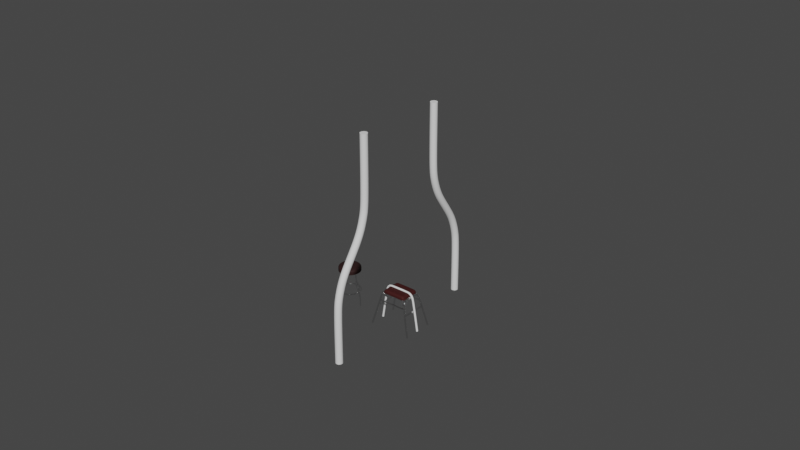 # Source: chair.blend  (saved by Blender 3.3.6; exported with 4.5.12 LTS)
import bpy
from mathutils import Matrix  # noqa: F401  (used for matrix-valued properties, if any)

bpy.ops.wm.read_factory_settings(use_empty=True)
scene = bpy.context.scene
scene.name = 'Scene'

# ---- collections
col_collection = bpy.data.collections.new('Collection'); scene.collection.children.link(col_collection)

# ---- materials (node trees are filled in below, after node groups)
mat_metal = bpy.data.materials.new('Metal')
mat_metal.use_transparent_shadow = False
mat_sit_001 = bpy.data.materials.new('Sit.001')
mat_sit_001.use_transparent_shadow = False
mat_sit = bpy.data.materials.new('Sit')
mat_sit.use_transparent_shadow = False

# ---- material node trees
mat_metal.use_nodes = True; mat_metal.node_tree.nodes.clear()
_N = mat_metal.node_tree.nodes; _L = mat_metal.node_tree.links
n0 = _N.new('ShaderNodeBsdfPrincipled'); n0.name = 'Principled BSDF'; n0.location = (16, 428)
n0.distribution = 'GGX'
n0.subsurface_method = 'RANDOM_WALK_SKIN'
n0.inputs[1].default_value = 1.0
n0.inputs[2].default_value = 0.1
n0.inputs[3].default_value = 1.45
n0.inputs[27].default_value = (0.0, 0.0, 0.0, 1.0)
n0.inputs[28].default_value = 1.0
n1 = _N.new('ShaderNodeOutputMaterial'); n1.name = 'Material Output'; n1.location = (306, 428)
_L.new(n0.outputs[0], n1.inputs[0])
n1.is_active_output = True
mat_sit_001.use_nodes = True; mat_sit_001.node_tree.nodes.clear()
_N = mat_sit_001.node_tree.nodes; _L = mat_sit_001.node_tree.links
n0 = _N.new('ShaderNodeBsdfPrincipled'); n0.name = 'Principled BSDF'; n0.location = (10, 300)
n0.distribution = 'GGX'
n0.subsurface_method = 'RANDOM_WALK_SKIN'
n0.inputs[0].default_value = (0.01876, 0.002384, 0.001952, 1.0)
n0.inputs[2].default_value = 0.8
n0.inputs[3].default_value = 1.45
n0.inputs[27].default_value = (0.0, 0.0, 0.0, 1.0)
n0.inputs[28].default_value = 1.0
n1 = _N.new('ShaderNodeOutputMaterial'); n1.name = 'Material Output'; n1.location = (300, 300)
_L.new(n0.outputs[0], n1.inputs[0])
n1.is_active_output = True
mat_sit.use_nodes = True; mat_sit.node_tree.nodes.clear()
_N = mat_sit.node_tree.nodes; _L = mat_sit.node_tree.links
n0 = _N.new('ShaderNodeBsdfPrincipled'); n0.name = 'Principled BSDF'; n0.location = (10, 300)
n0.distribution = 'GGX'
n0.subsurface_method = 'RANDOM_WALK_SKIN'
n0.inputs[0].default_value = (0.03968, 0.0006897, 0.0, 1.0)
n0.inputs[2].default_value = 0.8
n0.inputs[3].default_value = 1.45
n0.inputs[27].default_value = (0.0, 0.0, 0.0, 1.0)
n0.inputs[28].default_value = 1.0
n1 = _N.new('ShaderNodeOutputMaterial'); n1.name = 'Material Output'; n1.location = (300, 300)
_L.new(n0.outputs[0], n1.inputs[0])
n1.is_active_output = True

# ---- world
world_world = bpy.data.worlds.new('World'); scene.world = world_world
world_world.use_nodes = True; world_world.node_tree.nodes.clear()
_N = world_world.node_tree.nodes; _L = world_world.node_tree.links
n0 = _N.new('ShaderNodeOutputWorld'); n0.name = 'World Output'; n0.location = (300, 300)
n1 = _N.new('ShaderNodeBackground'); n1.name = 'Background'; n1.location = (10, 300)
n1.inputs[0].default_value = (0.05088, 0.05088, 0.05088, 1.0)
_L.new(n1.outputs[0], n0.inputs[0])
n0.is_active_output = True
world_world.color = (0.05088, 0.05088, 0.05088)
world_world.use_sun_shadow = False
world_world.sun_shadow_jitter_overblur = 0.0

# ---- meshes
me_circle_001 = bpy.data.meshes.new('Circle.001')
me_circle_001.from_pydata([(0.0, 0.1138, 0.0), (-0.06688, 0.09206, 0.0), (-0.1082, 0.03516, 0.0), (-0.1082, -0.03516, 0.0), (-0.06688, -0.09206, 0.0), (0.0, -0.1138, 0.0), (0.06688, -0.09206, 0.0), (0.1082, -0.03516, 0.0), (0.1082, 0.03516, 0.0), (0.06688, 0.09206, 0.0), (-0.04711, 0.06484, 0.05703), (0.0, 0.08014, 0.05703), (-0.07622, 0.02477, 0.05703), (-0.07622, -0.02477, 0.05703), (-0.04711, -0.06484, 0.05703), (0.0, -0.08014, 0.05703), (0.04711, -0.06484, 0.05703), (0.07622, -0.02477, 0.05703), (0.07622, 0.02477, 0.05703), (0.04711, 0.06484, 0.05703), (-0.06688, 0.09206, 0.04303), (0.0, 0.1138, 0.04303), (-0.1082, 0.03516, 0.04303), (-0.1082, -0.03516, 0.04303), (-0.06688, -0.09206, 0.04303), (0.0, -0.1138, 0.04303), (0.06688, -0.09206, 0.04303), (0.1082, -0.03516, 0.04303), (0.1082, 0.03516, 0.04303), (0.06688, 0.09206, 0.04303), (0.06688, -0.09206, 0.0004817), (0.0, -0.1138, 0.0004817), (-0.1082, -0.03516, 0.0004817), (-0.1082, 0.03516, 0.0004817), (0.0, 0.1138, 0.0004817), (0.06688, 0.09206, 0.0004817), (0.1082, -0.03516, 0.0004817), (-0.06688, -0.09206, 0.0004817), (-0.06688, 0.09206, 0.0004817), (0.1082, 0.03516, 0.0004817), (0.06688, -0.09206, 0.02445), (-0.1082, -0.03516, 0.02445), (0.0, 0.1138, 0.02445), (0.1082, -0.03516, 0.02445), (-0.06688, -0.09206, 0.02445), (-0.06688, 0.09206, 0.02445), (0.1082, 0.03516, 0.02445), (0.0, -0.1138, 0.02445), (-0.1082, 0.03516, 0.02445), (0.06688, 0.09206, 0.02445)], [], [(1, 0, 9, 8, 7, 6, 5, 4, 3, 2), (10, 12, 13, 14, 15, 16, 17, 18, 19, 11), (47, 40, 26, 25), (48, 41, 23, 22), (49, 42, 21, 29), (40, 43, 27, 26), (41, 44, 24, 23), (42, 45, 20, 21), (43, 46, 28, 27), (44, 47, 25, 24), (45, 48, 22, 20), (46, 49, 29, 28), (10, 11, 21, 20), (12, 10, 20, 22), (13, 12, 22, 23), (14, 13, 23, 24), (15, 14, 24, 25), (16, 15, 25, 26), (17, 16, 26, 27), (18, 17, 27, 28), (19, 18, 28, 29), (11, 19, 29, 21), (8, 9, 35, 39), (1, 2, 33, 38), (4, 5, 31, 37), (7, 8, 39, 36), (0, 1, 38, 34), (3, 4, 37, 32), (6, 7, 36, 30), (9, 0, 34, 35), (2, 3, 32, 33), (5, 6, 30, 31), (39, 35, 49, 46), (38, 33, 48, 45), (37, 31, 47, 44), (36, 39, 46, 43), (34, 38, 45, 42), (32, 37, 44, 41), (30, 36, 43, 40), (35, 34, 42, 49), (33, 32, 41, 48), (31, 30, 40, 47)])
me_circle_001.polygons.foreach_set('use_smooth', [True] * 42)
_uv = me_circle_001.uv_layers.new(name='UVMap')
_uv.uv.foreach_set('vector', [0.0, 0.0, 0.0, 0.0, 0.0, 0.0, 0.0, 0.0, 0.0, 0.0, 0.0, 0.0, 0.0, 0.0, 0.0, 0.0, 0.0, 0.0, 0.0, 0.0, 0.0, 0.0, 0.0, 0.0, 0.0, 0.0, 0.0, 0.0, 0.0, 0.0, 0.0, 0.0, 0.0, 0.0, 0.0, 0.0, 0.0, 0.0, 0.0, 0.0, 0.0, 0.0, 0.0, 0.0, 0.0, 0.0, 0.0, 0.0, 0.0, 0.0, 0.0, 0.0, 0.0, 0.0, 0.0, 0.0, 0.0, 0.0, 0.0, 0.0, 0.0, 0.0, 0.0, 0.0, 0.0, 0.0, 0.0, 0.0, 0.0, 0.0, 0.0, 0.0, 0.0, 0.0, 0.0, 0.0, 0.0, 0.0, 0.0, 0.0, 0.0, 0.0, 0.0, 0.0, 0.0, 0.0, 0.0, 0.0, 0.0, 0.0, 0.0, 0.0, 0.0, 0.0, 0.0, 0.0, 0.0, 0.0, 0.0, 0.0, 0.0, 0.0, 0.0, 0.0, 0.0, 0.0, 0.0, 0.0, 0.0, 0.0, 0.0, 0.0, 0.0, 0.0, 0.0, 0.0, 0.0, 0.0, 0.0, 0.0, 0.0, 0.0, 0.0, 0.0, 0.0, 0.0, 0.0, 0.0, 0.0, 0.0, 0.0, 0.0, 0.0, 0.0, 0.0, 0.0, 0.0, 0.0, 0.0, 0.0, 0.0, 0.0, 0.0, 0.0, 0.0, 0.0, 0.0, 0.0, 0.0, 0.0, 0.0, 0.0, 0.0, 0.0, 0.0, 0.0, 0.0, 0.0, 0.0, 0.0, 0.0, 0.0, 0.0, 0.0, 0.0, 0.0, 0.0, 0.0, 0.0, 0.0, 0.0, 0.0, 0.0, 0.0, 0.0, 0.0, 0.0, 0.0, 0.0, 0.0, 0.0, 0.0, 0.0, 0.0, 0.0, 0.0, 0.0, 0.0, 0.0, 0.0, 0.0, 0.0, 0.0, 0.0, 0.0, 0.0, 0.0, 0.0, 0.0, 0.0, 0.0, 0.0, 0.0, 0.0, 0.0, 0.0, 0.0, 0.0, 0.0, 0.0, 0.0, 0.0, 0.0, 0.0, 0.0, 0.0, 0.0, 0.0, 0.0, 0.0, 0.0, 0.0, 0.0, 0.0, 0.0, 0.0, 0.0, 0.0, 0.0, 0.0, 0.0, 0.0, 0.0, 0.0, 0.0, 0.0, 0.0, 0.0, 0.0, 0.0, 0.0, 0.0, 0.0, 0.0, 0.0, 0.0, 0.0, 0.0, 0.0, 0.0, 0.0, 0.0, 0.0, 0.0, 0.0, 0.0, 0.0, 0.0, 0.0, 0.0, 0.0, 0.0, 0.0, 0.0, 0.0, 0.0, 0.0, 0.0, 0.0, 0.0, 0.0, 0.0, 0.0, 0.0, 0.0, 0.0, 0.0, 0.0, 0.0, 0.0, 0.0, 0.0, 0.0, 0.0, 0.0, 0.0, 0.0, 0.0, 0.0, 0.0, 0.0, 0.0, 0.0, 0.0, 0.0, 0.0, 0.0, 0.0, 0.0, 0.0, 0.0, 0.0, 0.0, 0.0, 0.0, 0.0, 0.0, 0.0, 0.0, 0.0, 0.0, 0.0, 0.0, 0.0, 0.0, 0.0, 0.0, 0.0, 0.0, 0.0, 0.0, 0.0, 0.0, 0.0, 0.0, 0.0, 0.0, 0.0, 0.0, 0.0, 0.0, 0.0, 0.0, 0.0, 0.0, 0.0, 0.0, 0.0, 0.0, 0.0, 0.0, 0.0, 0.0, 0.0, 0.0, 0.0, 0.0, 0.0, 0.0, 0.0, 0.0, 0.0, 0.0, 0.0, 0.0, 0.0, 0.0, 0.0, 0.0, 0.0])
me_circle_001.materials.append(mat_sit_001)
me_circle_001.update()
me_vert_005 = bpy.data.meshes.new('Vert.005')
me_vert_005.from_pydata([(-0.1483, 0.1937, 6.869e-05), (-0.151, 0.1974, 0.000119), (-0.1519, 0.2024, 0.0001374), (-0.151, 0.2074, 0.000119), (-0.1483, 0.2111, 6.871e-05), (-0.1448, 0.2124, 0.0), (-0.1412, 0.2111, -6.869e-05), (-0.1385, 0.2074, -0.000119), (-0.1376, 0.2024, -0.0001374), (-0.1385, 0.1974, -0.000119), (-0.1412, 0.1938, -6.869e-05), (-0.1448, 0.1924, 0.0), (0.1483, 0.1938, -7.54e-06), (0.151, 0.1974, -1.307e-05), (0.1519, 0.2024, -1.509e-05), (0.151, 0.2074, -1.307e-05), (0.1483, 0.2111, -7.555e-06), (0.1448, 0.2124, 0.0), (0.1412, 0.2111, 7.54e-06), (0.1385, 0.2074, 1.307e-05), (0.1376, 0.2024, 1.509e-05), (0.1385, 0.1974, 1.307e-05), (0.1412, 0.1938, 7.555e-06), (0.1448, 0.1924, 0.0), (0.1483, 0.1938, -7.54e-06), (0.151, 0.1974, -1.307e-05), (0.1519, 0.2024, -1.509e-05), (0.151, 0.2074, -1.307e-05), (0.1483, 0.2111, -7.555e-06), (0.1448, 0.2124, 0.0), (0.1412, 0.2111, 7.54e-06), (0.1385, 0.2074, 1.307e-05), (0.1376, 0.2024, 1.509e-05), (0.1385, 0.1974, 1.307e-05), (0.1412, 0.1938, 7.555e-06), (0.1448, 0.1924, 0.0), (0.1122, 0.1259, 0.264), (0.1148, 0.1294, 0.265), (0.1157, 0.1343, 0.2653), (0.1148, 0.1394, 0.265), (0.1122, 0.1432, 0.264), (0.1087, 0.1448, 0.2628), (0.1052, 0.1438, 0.2615), (0.1026, 0.1403, 0.2606), (0.1017, 0.1354, 0.2602), (0.1026, 0.1303, 0.2606), (0.1052, 0.1265, 0.2615), (0.1087, 0.1248, 0.2628), (0.1042, 0.1192, 0.294), (0.1064, 0.1224, 0.2959), (0.1073, 0.1273, 0.2966), (0.1064, 0.1324, 0.2959), (0.1042, 0.1365, 0.294), (0.1011, 0.1385, 0.2914), (0.09796, 0.1377, 0.2888), (0.09569, 0.1345, 0.2869), (0.09486, 0.1296, 0.2862), (0.09569, 0.1245, 0.2869), (0.09796, 0.1204, 0.2888), (0.1011, 0.1185, 0.2914), (0.08903, 0.1142, 0.3165), (0.09048, 0.1172, 0.3196), (0.09101, 0.1219, 0.3207), (0.09048, 0.1272, 0.3196), (0.08903, 0.1315, 0.3165), (0.08706, 0.1338, 0.3123), (0.08508, 0.1334, 0.3081), (0.08364, 0.1304, 0.3051), (0.08311, 0.1256, 0.3039), (0.08364, 0.1204, 0.3051), (0.08508, 0.1161, 0.3081), (0.08706, 0.1138, 0.3123), (0.07101, 0.1123, 0.3249), (0.07144, 0.1152, 0.3285), (0.07159, 0.1199, 0.3299), (0.07144, 0.1252, 0.3285), (0.07101, 0.1296, 0.3249), (0.07042, 0.1321, 0.32), (0.06984, 0.1318, 0.3151), (0.06941, 0.129, 0.3115), (0.06926, 0.1243, 0.3101), (0.06941, 0.119, 0.3115), (0.06984, 0.1145, 0.3151), (0.07042, 0.1121, 0.32), (7.166e-09, 0.1123, 0.325), (8.515e-09, 0.1151, 0.3287), (8.884e-09, 0.1198, 0.33), (9.364e-09, 0.1251, 0.3287), (9.685e-09, 0.1296, 0.325), (9.069e-09, 0.1321, 0.32), (8.43e-09, 0.1318, 0.315), (7.757e-09, 0.129, 0.3113), (7.05e-09, 0.1243, 0.31), (6.57e-09, 0.119, 0.3113), (6.672e-09, 0.1145, 0.315), (6.865e-09, 0.1121, 0.32), (-0.07101, 0.1123, 0.3249), (-0.07144, 0.1152, 0.3285), (-0.07159, 0.1199, 0.3299), (-0.07144, 0.1252, 0.3285), (-0.07101, 0.1296, 0.3249), (-0.07042, 0.1321, 0.32), (-0.06984, 0.1318, 0.3151), (-0.06941, 0.129, 0.3115), (-0.06926, 0.1243, 0.3101), (-0.06941, 0.119, 0.3115), (-0.06984, 0.1145, 0.3151), (-0.07042, 0.1121, 0.32), (-0.08903, 0.1142, 0.3165), (-0.09048, 0.1172, 0.3196), (-0.09101, 0.1219, 0.3207), (-0.09048, 0.1272, 0.3196), (-0.08903, 0.1315, 0.3165), (-0.08706, 0.1338, 0.3123), (-0.08508, 0.1334, 0.3081), (-0.08364, 0.1304, 0.3051), (-0.08311, 0.1256, 0.3039), (-0.08364, 0.1204, 0.3051), (-0.08508, 0.1161, 0.3081), (-0.08706, 0.1138, 0.3123), (-0.1042, 0.1192, 0.294), (-0.1064, 0.1224, 0.2959), (-0.1073, 0.1273, 0.2966), (-0.1064, 0.1324, 0.2959), (-0.1042, 0.1365, 0.294), (-0.1011, 0.1385, 0.2914), (-0.09796, 0.1377, 0.2888), (-0.09569, 0.1345, 0.2869), (-0.09486, 0.1296, 0.2862), (-0.09569, 0.1245, 0.2869), (-0.09796, 0.1204, 0.2888), (-0.1011, 0.1185, 0.2914), (-0.1122, 0.1259, 0.264), (-0.1148, 0.1294, 0.265), (-0.1157, 0.1343, 0.2653), (-0.1148, 0.1394, 0.265), (-0.1122, 0.1432, 0.264), (-0.1087, 0.1448, 0.2628), (-0.1052, 0.1438, 0.2615), (-0.1026, 0.1403, 0.2606), (-0.1017, 0.1354, 0.2602), (-0.1026, 0.1303, 0.2606), (-0.1052, 0.1265, 0.2615), (-0.1087, 0.1248, 0.2628), (-0.1483, 0.1937, 6.869e-05), (-0.151, 0.1974, 0.000119), (-0.1519, 0.2024, 0.0001374), (-0.151, 0.2074, 0.000119), (-0.1483, 0.2111, 6.871e-05), (-0.1448, 0.2124, 0.0), (-0.1412, 0.2111, -6.869e-05), (-0.1385, 0.2074, -0.000119), (-0.1376, 0.2024, -0.0001374), (-0.1385, 0.1974, -0.000119), (-0.1412, 0.1938, -6.869e-05), (-0.1448, 0.1924, 0.0)], [], [(9, 7, 8), (10, 7, 9), (10, 6, 7), (11, 6, 10), (11, 5, 6), (0, 5, 11), (0, 4, 5), (1, 4, 0), (1, 3, 4), (2, 3, 1), (19, 21, 20), (19, 22, 21), (18, 22, 19), (18, 23, 22), (17, 23, 18), (17, 12, 23), (16, 12, 17), (16, 13, 12), (15, 13, 16), (14, 13, 15), (24, 36, 47, 35), (25, 37, 36, 24), (26, 38, 37, 25), (27, 39, 38, 26), (28, 40, 39, 27), (29, 41, 40, 28), (30, 42, 41, 29), (31, 43, 42, 30), (32, 44, 43, 31), (33, 45, 44, 32), (34, 46, 45, 33), (35, 47, 46, 34), (36, 48, 59, 47), (37, 49, 48, 36), (38, 50, 49, 37), (39, 51, 50, 38), (40, 52, 51, 39), (41, 53, 52, 40), (42, 54, 53, 41), (43, 55, 54, 42), (44, 56, 55, 43), (45, 57, 56, 44), (46, 58, 57, 45), (47, 59, 58, 46), (48, 60, 71, 59), (49, 61, 60, 48), (50, 62, 61, 49), (51, 63, 62, 50), (52, 64, 63, 51), (53, 65, 64, 52), (54, 66, 65, 53), (55, 67, 66, 54), (56, 68, 67, 55), (57, 69, 68, 56), (58, 70, 69, 57), (59, 71, 70, 58), (60, 72, 83, 71), (61, 73, 72, 60), (62, 74, 73, 61), (63, 75, 74, 62), (64, 76, 75, 63), (65, 77, 76, 64), (66, 78, 77, 65), (67, 79, 78, 66), (68, 80, 79, 67), (69, 81, 80, 68), (70, 82, 81, 69), (71, 83, 82, 70), (72, 84, 95, 83), (73, 85, 84, 72), (74, 86, 85, 73), (75, 87, 86, 74), (76, 88, 87, 75), (77, 89, 88, 76), (78, 90, 89, 77), (79, 91, 90, 78), (80, 92, 91, 79), (81, 93, 92, 80), (82, 94, 93, 81), (83, 95, 94, 82), (84, 96, 107, 95), (85, 97, 96, 84), (86, 98, 97, 85), (87, 99, 98, 86), (88, 100, 99, 87), (89, 101, 100, 88), (90, 102, 101, 89), (91, 103, 102, 90), (92, 104, 103, 91), (93, 105, 104, 92), (94, 106, 105, 93), (95, 107, 106, 94), (96, 108, 119, 107), (97, 109, 108, 96), (98, 110, 109, 97), (99, 111, 110, 98), (100, 112, 111, 99), (101, 113, 112, 100), (102, 114, 113, 101), (103, 115, 114, 102), (104, 116, 115, 103), (105, 117, 116, 104), (106, 118, 117, 105), (107, 119, 118, 106), (108, 120, 131, 119), (109, 121, 120, 108), (110, 122, 121, 109), (111, 123, 122, 110), (112, 124, 123, 111), (113, 125, 124, 112), (114, 126, 125, 113), (115, 127, 126, 114), (116, 128, 127, 115), (117, 129, 128, 116), (118, 130, 129, 117), (119, 131, 130, 118), (120, 132, 143, 131), (121, 133, 132, 120), (122, 134, 133, 121), (123, 135, 134, 122), (124, 136, 135, 123), (125, 137, 136, 124), (126, 138, 137, 125), (127, 139, 138, 126), (128, 140, 139, 127), (129, 141, 140, 128), (130, 142, 141, 129), (131, 143, 142, 130), (132, 144, 155, 143), (133, 145, 144, 132), (134, 146, 145, 133), (135, 147, 146, 134), (136, 148, 147, 135), (137, 149, 148, 136), (138, 150, 149, 137), (139, 151, 150, 138), (140, 152, 151, 139), (141, 153, 152, 140), (142, 154, 153, 141), (143, 155, 154, 142)])
me_vert_005.polygons.foreach_set('use_smooth', [True] * 140)
_uv = me_vert_005.uv_layers.new(name='UVMap')
_uv.uv.foreach_set('vector', [0.8182, 0.0, 0.6364, 0.0, 0.7273, 0.0, 0.9091, 0.0, 0.6364, 0.0, 0.8182, 0.0, 0.9091, 0.0, 0.5455, 0.0, 0.6364, 0.0, 1.0, 0.0, 0.5455, 0.0, 0.9091, 0.0, 1.0, 0.0, 0.4545, 0.0, 0.5455, 0.0, 0.0, 0.0, 0.4545, 0.0, 1.0, 0.0, 0.0, 0.0, 0.3636, 0.0, 0.4545, 0.0, 0.09091, 0.0, 0.3636, 0.0, 0.0, 0.0, 0.09091, 0.0, 0.2727, 0.0, 0.3636, 0.0, 0.1818, 0.0, 0.2727, 0.0, 0.09091, 0.0, 0.6364, 0.0, 0.8182, 0.0, 0.7273, 0.0, 0.6364, 0.0, 0.9091, 0.0, 0.8182, 0.0, 0.5455, 0.0, 0.9091, 0.0, 0.6364, 0.0, 0.5455, 0.0, 1.0, 0.0, 0.9091, 0.0, 0.4545, 0.0, 1.0, 0.0, 0.5455, 0.0, 0.4545, 0.0, 0.0, 0.0, 1.0, 0.0, 0.3636, 0.0, 0.0, 0.0, 0.4545, 0.0, 0.3636, 0.0, 0.09091, 0.0, 0.0, 0.0, 0.2727, 0.0, 0.09091, 0.0, 0.3636, 0.0, 0.1818, 0.0, 0.09091, 0.0, 0.2727, 0.0, 0.0, 1.0, 0.1, 1.0, 0.1, 0.9167, 0.0, 0.9167, 0.0, 0.08333, 0.1, 0.08333, 0.1, 0.0, 0.0, 0.0, 0.0, 0.1667, 0.1, 0.1667, 0.1, 0.08333, 0.0, 0.08333, 0.0, 0.25, 0.1, 0.25, 0.1, 0.1667, 0.0, 0.1667, 0.0, 0.3333, 0.1, 0.3333, 0.1, 0.25, 0.0, 0.25, 0.0, 0.4167, 0.1, 0.4167, 0.1, 0.3333, 0.0, 0.3333, 0.0, 0.5, 0.1, 0.5, 0.1, 0.4167, 0.0, 0.4167, 0.0, 0.5833, 0.1, 0.5833, 0.1, 0.5, 0.0, 0.5, 0.0, 0.6667, 0.1, 0.6667, 0.1, 0.5833, 0.0, 0.5833, 0.0, 0.75, 0.1, 0.75, 0.1, 0.6667, 0.0, 0.6667, 0.0, 0.8333, 0.1, 0.8333, 0.1, 0.75, 0.0, 0.75, 0.0, 0.9167, 0.1, 0.9167, 0.1, 0.8333, 0.0, 0.8333, 0.1, 1.0, 0.2, 1.0, 0.2, 0.9167, 0.1, 0.9167, 0.1, 0.08333, 0.2, 0.08333, 0.2, 0.0, 0.1, 0.0, 0.1, 0.1667, 0.2, 0.1667, 0.2, 0.08333, 0.1, 0.08333, 0.1, 0.25, 0.2, 0.25, 0.2, 0.1667, 0.1, 0.1667, 0.1, 0.3333, 0.2, 0.3333, 0.2, 0.25, 0.1, 0.25, 0.1, 0.4167, 0.2, 0.4167, 0.2, 0.3333, 0.1, 0.3333, 0.1, 0.5, 0.2, 0.5, 0.2, 0.4167, 0.1, 0.4167, 0.1, 0.5833, 0.2, 0.5833, 0.2, 0.5, 0.1, 0.5, 0.1, 0.6667, 0.2, 0.6667, 0.2, 0.5833, 0.1, 0.5833, 0.1, 0.75, 0.2, 0.75, 0.2, 0.6667, 0.1, 0.6667, 0.1, 0.8333, 0.2, 0.8333, 0.2, 0.75, 0.1, 0.75, 0.1, 0.9167, 0.2, 0.9167, 0.2, 0.8333, 0.1, 0.8333, 0.2, 1.0, 0.3, 1.0, 0.3, 0.9167, 0.2, 0.9167, 0.2, 0.08333, 0.3, 0.08333, 0.3, 0.0, 0.2, 0.0, 0.2, 0.1667, 0.3, 0.1667, 0.3, 0.08333, 0.2, 0.08333, 0.2, 0.25, 0.3, 0.25, 0.3, 0.1667, 0.2, 0.1667, 0.2, 0.3333, 0.3, 0.3333, 0.3, 0.25, 0.2, 0.25, 0.2, 0.4167, 0.3, 0.4167, 0.3, 0.3333, 0.2, 0.3333, 0.2, 0.5, 0.3, 0.5, 0.3, 0.4167, 0.2, 0.4167, 0.2, 0.5833, 0.3, 0.5833, 0.3, 0.5, 0.2, 0.5, 0.2, 0.6667, 0.3, 0.6667, 0.3, 0.5833, 0.2, 0.5833, 0.2, 0.75, 0.3, 0.75, 0.3, 0.6667, 0.2, 0.6667, 0.2, 0.8333, 0.3, 0.8333, 0.3, 0.75, 0.2, 0.75, 0.2, 0.9167, 0.3, 0.9167, 0.3, 0.8333, 0.2, 0.8333, 0.3, 1.0, 0.4, 1.0, 0.4, 0.9167, 0.3, 0.9167, 0.3, 0.08333, 0.4, 0.08333, 0.4, 0.0, 0.3, 0.0, 0.3, 0.1667, 0.4, 0.1667, 0.4, 0.08333, 0.3, 0.08333, 0.3, 0.25, 0.4, 0.25, 0.4, 0.1667, 0.3, 0.1667, 0.3, 0.3333, 0.4, 0.3333, 0.4, 0.25, 0.3, 0.25, 0.3, 0.4167, 0.4, 0.4167, 0.4, 0.3333, 0.3, 0.3333, 0.3, 0.5, 0.4, 0.5, 0.4, 0.4167, 0.3, 0.4167, 0.3, 0.5833, 0.4, 0.5833, 0.4, 0.5, 0.3, 0.5, 0.3, 0.6667, 0.4, 0.6667, 0.4, 0.5833, 0.3, 0.5833, 0.3, 0.75, 0.4, 0.75, 0.4, 0.6667, 0.3, 0.6667, 0.3, 0.8333, 0.4, 0.8333, 0.4, 0.75, 0.3, 0.75, 0.3, 0.9167, 0.4, 0.9167, 0.4, 0.8333, 0.3, 0.8333, 0.4, 1.0, 0.5, 1.0, 0.5, 0.9167, 0.4, 0.9167, 0.4, 0.08333, 0.5, 0.08333, 0.5, 0.0, 0.4, 0.0, 0.4, 0.1667, 0.5, 0.1667, 0.5, 0.08333, 0.4, 0.08333, 0.4, 0.25, 0.5, 0.25, 0.5, 0.1667, 0.4, 0.1667, 0.4, 0.3333, 0.5, 0.3333, 0.5, 0.25, 0.4, 0.25, 0.4, 0.4167, 0.5, 0.4167, 0.5, 0.3333, 0.4, 0.3333, 0.4, 0.5, 0.5, 0.5, 0.5, 0.4167, 0.4, 0.4167, 0.4, 0.5833, 0.5, 0.5833, 0.5, 0.5, 0.4, 0.5, 0.4, 0.6667, 0.5, 0.6667, 0.5, 0.5833, 0.4, 0.5833, 0.4, 0.75, 0.5, 0.75, 0.5, 0.6667, 0.4, 0.6667, 0.4, 0.8333, 0.5, 0.8333, 0.5, 0.75, 0.4, 0.75, 0.4, 0.9167, 0.5, 0.9167, 0.5, 0.8333, 0.4, 0.8333, 0.5, 1.0, 0.6, 1.0, 0.6, 0.9167, 0.5, 0.9167, 0.5, 0.08333, 0.6, 0.08333, 0.6, 0.0, 0.5, 0.0, 0.5, 0.1667, 0.6, 0.1667, 0.6, 0.08333, 0.5, 0.08333, 0.5, 0.25, 0.6, 0.25, 0.6, 0.1667, 0.5, 0.1667, 0.5, 0.3333, 0.6, 0.3333, 0.6, 0.25, 0.5, 0.25, 0.5, 0.4167, 0.6, 0.4167, 0.6, 0.3333, 0.5, 0.3333, 0.5, 0.5, 0.6, 0.5, 0.6, 0.4167, 0.5, 0.4167, 0.5, 0.5833, 0.6, 0.5833, 0.6, 0.5, 0.5, 0.5, 0.5, 0.6667, 0.6, 0.6667, 0.6, 0.5833, 0.5, 0.5833, 0.5, 0.75, 0.6, 0.75, 0.6, 0.6667, 0.5, 0.6667, 0.5, 0.8333, 0.6, 0.8333, 0.6, 0.75, 0.5, 0.75, 0.5, 0.9167, 0.6, 0.9167, 0.6, 0.8333, 0.5, 0.8333, 0.6, 1.0, 0.7, 1.0, 0.7, 0.9167, 0.6, 0.9167, 0.6, 0.08333, 0.7, 0.08333, 0.7, 0.0, 0.6, 0.0, 0.6, 0.1667, 0.7, 0.1667, 0.7, 0.08333, 0.6, 0.08333, 0.6, 0.25, 0.7, 0.25, 0.7, 0.1667, 0.6, 0.1667, 0.6, 0.3333, 0.7, 0.3333, 0.7, 0.25, 0.6, 0.25, 0.6, 0.4167, 0.7, 0.4167, 0.7, 0.3333, 0.6, 0.3333, 0.6, 0.5, 0.7, 0.5, 0.7, 0.4167, 0.6, 0.4167, 0.6, 0.5833, 0.7, 0.5833, 0.7, 0.5, 0.6, 0.5, 0.6, 0.6667, 0.7, 0.6667, 0.7, 0.5833, 0.6, 0.5833, 0.6, 0.75, 0.7, 0.75, 0.7, 0.6667, 0.6, 0.6667, 0.6, 0.8333, 0.7, 0.8333, 0.7, 0.75, 0.6, 0.75, 0.6, 0.9167, 0.7, 0.9167, 0.7, 0.8333, 0.6, 0.8333, 0.7, 1.0, 0.8, 1.0, 0.8, 0.9167, 0.7, 0.9167, 0.7, 0.08333, 0.8, 0.08333, 0.8, 0.0, 0.7, 0.0, 0.7, 0.1667, 0.8, 0.1667, 0.8, 0.08333, 0.7, 0.08333, 0.7, 0.25, 0.8, 0.25, 0.8, 0.1667, 0.7, 0.1667, 0.7, 0.3333, 0.8, 0.3333, 0.8, 0.25, 0.7, 0.25, 0.7, 0.4167, 0.8, 0.4167, 0.8, 0.3333, 0.7, 0.3333, 0.7, 0.5, 0.8, 0.5, 0.8, 0.4167, 0.7, 0.4167, 0.7, 0.5833, 0.8, 0.5833, 0.8, 0.5, 0.7, 0.5, 0.7, 0.6667, 0.8, 0.6667, 0.8, 0.5833, 0.7, 0.5833, 0.7, 0.75, 0.8, 0.75, 0.8, 0.6667, 0.7, 0.6667, 0.7, 0.8333, 0.8, 0.8333, 0.8, 0.75, 0.7, 0.75, 0.7, 0.9167, 0.8, 0.9167, 0.8, 0.8333, 0.7, 0.8333, 0.8, 1.0, 0.9, 1.0, 0.9, 0.9167, 0.8, 0.9167, 0.8, 0.08333, 0.9, 0.08333, 0.9, 0.0, 0.8, 0.0, 0.8, 0.1667, 0.9, 0.1667, 0.9, 0.08333, 0.8, 0.08333, 0.8, 0.25, 0.9, 0.25, 0.9, 0.1667, 0.8, 0.1667, 0.8, 0.3333, 0.9, 0.3333, 0.9, 0.25, 0.8, 0.25, 0.8, 0.4167, 0.9, 0.4167, 0.9, 0.3333, 0.8, 0.3333, 0.8, 0.5, 0.9, 0.5, 0.9, 0.4167, 0.8, 0.4167, 0.8, 0.5833, 0.9, 0.5833, 0.9, 0.5, 0.8, 0.5, 0.8, 0.6667, 0.9, 0.6667, 0.9, 0.5833, 0.8, 0.5833, 0.8, 0.75, 0.9, 0.75, 0.9, 0.6667, 0.8, 0.6667, 0.8, 0.8333, 0.9, 0.8333, 0.9, 0.75, 0.8, 0.75, 0.8, 0.9167, 0.9, 0.9167, 0.9, 0.8333, 0.8, 0.8333, 0.9, 1.0, 1.0, 1.0, 1.0, 0.9167, 0.9, 0.9167, 0.9, 0.08333, 1.0, 0.08333, 1.0, 0.0, 0.9, 0.0, 0.9, 0.1667, 1.0, 0.1667, 1.0, 0.08333, 0.9, 0.08333, 0.9, 0.25, 1.0, 0.25, 1.0, 0.1667, 0.9, 0.1667, 0.9, 0.3333, 1.0, 0.3333, 1.0, 0.25, 0.9, 0.25, 0.9, 0.4167, 1.0, 0.4167, 1.0, 0.3333, 0.9, 0.3333, 0.9, 0.5, 1.0, 0.5, 1.0, 0.4167, 0.9, 0.4167, 0.9, 0.5833, 1.0, 0.5833, 1.0, 0.5, 0.9, 0.5, 0.9, 0.6667, 1.0, 0.6667, 1.0, 0.5833, 0.9, 0.5833, 0.9, 0.75, 1.0, 0.75, 1.0, 0.6667, 0.9, 0.6667, 0.9, 0.8333, 1.0, 0.8333, 1.0, 0.75, 0.9, 0.75, 0.9, 0.9167, 1.0, 0.9167, 1.0, 0.8333, 0.9, 0.8333])
me_vert_005.materials.append(mat_metal)
me_vert_005.update()
me_plane_001 = bpy.data.meshes.new('Plane.001')
me_plane_001.from_pydata([(-0.1374, 0.2196, 0.1536), (-0.1344, 0.2313, 0.1536), (-0.1345, 0.2316, 0.1487), (-0.1375, 0.22, 0.1487), (0.0003465, 0.2196, 0.1536), (0.0003465, 0.2313, 0.1536), (0.0003465, 0.22, 0.1487), (0.0003465, 0.2316, 0.1487)], [], [(1, 0, 3, 2), (5, 1, 2, 7), (0, 4, 6, 3), (3, 6, 7, 2), (0, 1, 5, 4)])
_uv = me_plane_001.uv_layers.new(name='UVMap')
_uv.uv.foreach_set('vector', [0.0, 1.0, 0.0, 0.0, 0.0, 0.0, 0.0, 1.0, 0.5, 1.0, 0.0, 1.0, 0.0, 1.0, 0.5, 1.0, 0.0, 0.0, 0.5, 0.0, 0.5, 0.0, 0.0, 0.0, 0.0, 0.0, 0.5, 0.0, 0.5, 1.0, 0.0, 1.0, 0.0, 0.0, 0.0, 1.0, 0.5, 1.0, 0.5, 0.0])
me_plane_001.materials.append(mat_metal)
me_plane_001.update()
me_plane_002 = bpy.data.meshes.new('Plane.002')
me_plane_002.from_pydata([(-0.1374, 0.2196, 0.1536), (-0.1344, 0.2313, 0.1536), (-0.1345, 0.2316, 0.1487), (-0.1375, 0.22, 0.1487), (0.0003465, 0.2196, 0.1536), (0.0003465, 0.2313, 0.1536), (0.0003465, 0.22, 0.1487), (0.0003465, 0.2316, 0.1487)], [], [(1, 0, 3, 2), (5, 1, 2, 7), (0, 4, 6, 3), (3, 6, 7, 2), (0, 1, 5, 4)])
_uv = me_plane_002.uv_layers.new(name='UVMap')
_uv.uv.foreach_set('vector', [0.0, 1.0, 0.0, 0.0, 0.0, 0.0, 0.0, 1.0, 0.5, 1.0, 0.0, 1.0, 0.0, 1.0, 0.5, 1.0, 0.0, 0.0, 0.5, 0.0, 0.5, 0.0, 0.0, 0.0, 0.0, 0.0, 0.5, 0.0, 0.5, 1.0, 0.0, 1.0, 0.0, 0.0, 0.0, 1.0, 0.5, 1.0, 0.5, 0.0])
me_plane_002.materials.append(mat_metal)
me_plane_002.update()
me_plane_003 = bpy.data.meshes.new('Plane.003')
me_plane_003.from_pydata([(-0.008679, -0.1193, -0.0009244), (0.004563, -0.1207, -0.001138), (-0.008709, -0.1193, 0.003036), (-0.008709, -1.713e-18, 0.003036), (-0.008679, 0.0, -0.0009244), (0.004563, 8.698e-20, -0.001138), (0.004533, -0.1207, 0.002823), (0.004533, -1.626e-18, 0.002823)], [], [(2, 6, 7, 3), (0, 1, 5, 4), (0, 4, 3, 2), (5, 1, 6, 7), (1, 0, 2, 6), (4, 5, 7, 3)])
_uv = me_plane_003.uv_layers.new(name='UVMap')
_uv.uv.foreach_set('vector', [0.0, 0.0, 1.0, 0.0, 1.0, 0.5, 0.0, 0.5, 0.0, 0.0, 1.0, 0.0, 1.0, 0.5, 0.0, 0.5, 0.0, 0.0, 0.0, 0.5, 0.0, 0.5, 0.0, 0.0, 1.0, 0.5, 1.0, 0.0, 1.0, 0.0, 1.0, 0.5, 1.0, 0.0, 0.0, 0.0, 0.0, 0.0, 1.0, 0.0, 0.0, 0.5, 1.0, 0.5, 1.0, 0.5, 0.0, 0.5])
me_plane_003.materials.append(mat_metal)
me_plane_003.update()
me_plane_004 = bpy.data.meshes.new('Plane.004')
me_plane_004.from_pydata([(-0.008679, -0.1193, -0.0009244), (0.004563, -0.1207, -0.001138), (-0.008709, -0.1193, 0.003036), (-0.008709, -1.713e-18, 0.003036), (-0.008679, 0.0, -0.0009244), (0.004563, 8.698e-20, -0.001138), (0.004533, -0.1207, 0.002823), (0.004533, -1.626e-18, 0.002823)], [], [(2, 6, 7, 3), (0, 1, 5, 4), (0, 4, 3, 2), (5, 1, 6, 7), (1, 0, 2, 6), (4, 5, 7, 3)])
_uv = me_plane_004.uv_layers.new(name='UVMap')
_uv.uv.foreach_set('vector', [0.0, 0.0, 1.0, 0.0, 1.0, 0.5, 0.0, 0.5, 0.0, 0.0, 1.0, 0.0, 1.0, 0.5, 0.0, 0.5, 0.0, 0.0, 0.0, 0.5, 0.0, 0.5, 0.0, 0.0, 1.0, 0.5, 1.0, 0.0, 1.0, 0.0, 1.0, 0.5, 1.0, 0.0, 0.0, 0.0, 0.0, 0.0, 1.0, 0.0, 0.0, 0.5, 1.0, 0.5, 1.0, 0.5, 0.0, 0.5])
me_plane_004.materials.append(mat_metal)
me_plane_004.update()
me_mesh = bpy.data.meshes.new('Mesh')
me_mesh.from_pydata([(-0.116, -0.05399, -0.002024), (-0.1143, -0.08408, -0.002024), (-0.1096, -0.08998, -0.002024), (-0.1025, -0.09392, -0.002024), (-0.07935, -0.0953, -0.002024), (0.07935, -0.0953, -0.002024), (0.1025, -0.09392, -0.002024), (0.1096, -0.08998, -0.002024), (0.1143, -0.08408, -0.002024), (0.116, -0.06396, -0.002024), (0.116, 0.06396, -0.002024), (0.1143, 0.08408, -0.002024), (0.1096, 0.08998, -0.002024), (0.1025, 0.09392, -0.002024), (0.07935, 0.0953, -0.002024), (-0.07935, 0.0953, -0.002024), (-0.1025, 0.09392, -0.002024), (-0.1096, 0.08998, -0.002024), (-0.1143, 0.08408, -0.002024), (-0.116, 0.05399, -0.002024), (-0.08503, -0.03983, 0.03154), (-0.08385, -0.06182, 0.03154), (-0.08052, -0.06595, 0.03154), (-0.07548, -0.06874, 0.03154), (-0.05858, -0.06973, 0.03154), (0.05858, -0.06973, 0.03154), (0.07548, -0.06874, 0.03154), (0.08052, -0.06595, 0.03154), (0.08385, -0.06182, 0.03154), (0.08503, -0.04719, 0.03154), (0.08503, 0.04719, 0.03154), (0.08385, 0.06182, 0.03154), (0.08052, 0.06595, 0.03154), (0.07548, 0.06874, 0.03154), (0.05858, 0.06973, 0.03154), (-0.05858, 0.06973, 0.03154), (-0.07548, 0.06874, 0.03154), (-0.08052, 0.06595, 0.03154), (-0.08385, 0.06182, 0.03154), (-0.08503, 0.03983, 0.03154), (0.116, -0.06396, 0.01738), (0.116, 0.06396, 0.01738), (-0.1096, -0.08998, 0.01738), (-0.1025, -0.09392, 0.01738), (-0.1096, 0.08998, 0.01738), (-0.1143, 0.08408, 0.01738), (0.1143, 0.08408, 0.01738), (-0.07935, -0.0953, 0.01738), (-0.116, 0.05399, 0.01738), (0.1096, 0.08998, 0.01738), (0.07935, -0.0953, 0.01738), (-0.116, -0.05399, 0.01738), (0.1025, 0.09392, 0.01738), (0.1025, -0.09392, 0.01738), (0.07935, 0.0953, 0.01738), (0.1096, -0.08998, 0.01738), (-0.07935, 0.0953, 0.01738), (0.1143, -0.08408, 0.01738), (-0.1143, -0.08408, 0.01738), (-0.1025, 0.09392, 0.01738), (0.116, 0.06396, -0.002024), (-0.1025, -0.09392, -0.002024), (-0.1143, 0.08408, -0.002024), (0.1143, 0.08408, -0.002024), (-0.07935, -0.0953, -0.002024), (-0.116, 0.05399, -0.002024), (0.1096, 0.08998, -0.002024), (0.07935, -0.0953, -0.002024), (-0.116, -0.05399, -0.002024), (0.1025, 0.09392, -0.002024), (0.1025, -0.09392, -0.002024), (0.07935, 0.0953, -0.002024), (0.1096, -0.08998, -0.002024), (-0.07935, 0.0953, -0.002024), (0.1143, -0.08408, -0.002024), (-0.1143, -0.08408, -0.002024), (-0.1025, 0.09392, -0.002024), (0.116, -0.06396, -0.002024), (-0.1096, -0.08998, -0.002024), (-0.1096, 0.08998, -0.002024), (-0.09836, -0.04602, 0.03154), (-0.09699, -0.07147, 0.03154), (-0.0931, -0.07629, 0.03154), (-0.08723, -0.07954, 0.03154), (-0.06767, -0.08069, 0.03154), (0.06767, -0.08069, 0.03154), (0.08723, -0.07954, 0.03154), (0.0931, -0.07629, 0.03154), (0.09699, -0.07147, 0.03154), (0.09836, -0.05451, 0.03154), (0.09836, 0.05451, 0.03154), (0.09699, 0.07147, 0.03154), (0.0931, 0.07629, 0.03154), (0.08723, 0.07954, 0.03154), (0.06767, 0.08069, 0.03154), (-0.06767, 0.08069, 0.03154), (-0.08723, 0.07954, 0.03154), (-0.0931, 0.07629, 0.03154), (-0.09699, 0.07147, 0.03154), (-0.09836, 0.04602, 0.03154), (0.116, -0.06396, 0.0007655), (-0.1096, -0.08998, 0.0007655), (-0.1096, 0.08998, 0.0007655), (0.116, 0.06396, 0.0007655), (-0.1025, -0.09392, 0.0007655), (-0.1143, 0.08408, 0.0007655), (0.1143, 0.08408, 0.0007655), (-0.07935, -0.0953, 0.0007655), (-0.116, 0.05399, 0.0007655), (0.1096, 0.08998, 0.0007655), (0.07935, -0.0953, 0.0007655), (-0.116, -0.05399, 0.0007655), (0.1025, 0.09392, 0.0007655), (0.1025, -0.09392, 0.0007655), (0.07935, 0.0953, 0.0007655), (0.1096, -0.08998, 0.0007655), (-0.07935, 0.0953, 0.0007655), (0.1143, -0.08408, 0.0007655), (-0.1143, -0.08408, 0.0007655), (-0.1025, 0.09392, 0.0007655)], [], [(0, 1, 2, 3, 4, 5, 6, 7, 8, 9, 10, 11, 12, 13, 14, 15, 16, 17, 18, 19), (20, 39, 38, 37, 36, 35, 34, 33, 32, 31, 30, 29, 28, 27, 26, 25, 24, 23, 22, 21), (41, 40, 89, 90), (43, 42, 82, 83), (45, 44, 97, 98), (46, 41, 90, 91), (47, 43, 83, 84), (48, 45, 98, 99), (49, 46, 91, 92), (50, 47, 84, 85), (51, 48, 99, 80), (52, 49, 92, 93), (53, 50, 85, 86), (54, 52, 93, 94), (55, 53, 86, 87), (56, 54, 94, 95), (57, 55, 87, 88), (58, 51, 80, 81), (59, 56, 95, 96), (40, 57, 88, 89), (42, 58, 81, 82), (44, 59, 96, 97), (102, 119, 59, 44), (101, 118, 58, 42), (100, 117, 57, 40), (119, 116, 56, 59), (118, 111, 51, 58), (117, 115, 55, 57), (116, 114, 54, 56), (115, 113, 53, 55), (114, 112, 52, 54), (113, 110, 50, 53), (112, 109, 49, 52), (111, 108, 48, 51), (110, 107, 47, 50), (109, 106, 46, 49), (108, 105, 45, 48), (107, 104, 43, 47), (106, 103, 41, 46), (105, 102, 44, 45), (104, 101, 42, 43), (103, 100, 40, 41), (10, 9, 77, 60), (3, 2, 78, 61), (18, 17, 79, 62), (11, 10, 60, 63), (4, 3, 61, 64), (19, 18, 62, 65), (12, 11, 63, 66), (5, 4, 64, 67), (0, 19, 65, 68), (13, 12, 66, 69), (6, 5, 67, 70), (14, 13, 69, 71), (7, 6, 70, 72), (15, 14, 71, 73), (8, 7, 72, 74), (1, 0, 68, 75), (16, 15, 73, 76), (9, 8, 74, 77), (2, 1, 75, 78), (17, 16, 76, 79), (20, 21, 81, 80), (21, 22, 82, 81), (22, 23, 83, 82), (23, 24, 84, 83), (24, 25, 85, 84), (25, 26, 86, 85), (26, 27, 87, 86), (27, 28, 88, 87), (28, 29, 89, 88), (29, 30, 90, 89), (30, 31, 91, 90), (31, 32, 92, 91), (32, 33, 93, 92), (33, 34, 94, 93), (34, 35, 95, 94), (35, 36, 96, 95), (36, 37, 97, 96), (37, 38, 98, 97), (38, 39, 99, 98), (39, 20, 80, 99), (60, 77, 100, 103), (61, 78, 101, 104), (62, 79, 102, 105), (63, 60, 103, 106), (64, 61, 104, 107), (65, 62, 105, 108), (66, 63, 106, 109), (67, 64, 107, 110), (68, 65, 108, 111), (69, 66, 109, 112), (70, 67, 110, 113), (71, 69, 112, 114), (72, 70, 113, 115), (73, 71, 114, 116), (74, 72, 115, 117), (75, 68, 111, 118), (76, 73, 116, 119), (77, 74, 117, 100), (78, 75, 118, 101), (79, 76, 119, 102)])
me_mesh.polygons.foreach_set('use_smooth', [True] * 102)
me_mesh.materials.append(mat_sit)
me_mesh.update()

# ---- curves / text
cu_vert = bpy.data.curves.new('Vert', 'CURVE')
cu_vert.dimensions = '3D'
_sp = cu_vert.splines.new('POLY'); _sp.points.add(9)
_sp.points.foreach_set('co', [0.07554, 0.0, 0.3357, 0.0, 0.07366, 0.0, 0.2355, 0.0, 0.07617, 0.0, 0.2149, 0.0, 0.08425, 0.0, 0.1927, 0.0, 0.09236, 0.0, 0.1748, 0.0, 0.1053, 0.0, 0.1435, 0.0, 0.1137, 0.0, 0.1261, 0.0, 0.1199, 0.0, 0.1043, 0.0, 0.1222, 0.0, 0.08415, 0.0, 0.1222, 0.0, -1.001e-08, 0.0])
_sp.points.foreach_set('radius', [0.1679, 0.1679, 0.1679, 0.1679, 0.1679, 0.1679, 0.1679, 0.1679, 0.1679, 0.1679])
_sp.order_v = 0
_sp.resolution_v = 0
_sp.use_endpoint_u = True
_sp = cu_vert.splines.new('POLY'); _sp.points.add(9)
_sp.points.foreach_set('co', [-0.07554, 0.0, 0.3357, 0.0, -0.07366, 0.0, 0.2355, 0.0, -0.07617, 0.0, 0.2149, 0.0, -0.08425, 0.0, 0.1927, 0.0, -0.09236, 0.0, 0.1748, 0.0, -0.1053, 0.0, 0.1435, 0.0, -0.1137, 0.0, 0.1261, 0.0, -0.1199, 0.0, 0.1043, 0.0, -0.1222, 0.0, 0.08415, 0.0, -0.1222, 0.0, -1.001e-08, 0.0])
_sp.points.foreach_set('radius', [0.1679, 0.1679, 0.1679, 0.1679, 0.1679, 0.1679, 0.1679, 0.1679, 0.1679, 0.1679])
_sp.order_v = 0
_sp.resolution_v = 0
_sp.use_endpoint_u = True
cu_vert.materials.append(mat_metal)
cu_vert.bevel_depth = 0.035
cu_vert.fill_mode = 'FULL'
cu_vert.use_fill_caps = True
cu_vert_001 = bpy.data.curves.new('Vert.001', 'CURVE')
cu_vert_001.dimensions = '3D'
_sp = cu_vert_001.splines.new('POLY'); _sp.points.add(9)
_sp.points.foreach_set('co', [0.45, 0.0, 2.0, 0.0, 0.45, 0.0, 1.403, 0.0, 0.4653, 0.0, 1.28, 0.0, 0.5071, 0.0, 1.148, 0.0, 0.5642, 0.0, 1.041, 0.0, 0.6983, 0.0, 0.8551, 0.0, 0.7542, 0.0, 0.751, 0.0, 0.795, 0.0, 0.6214, 0.0, 0.81, 0.0, 0.5013, 0.0, 0.81, 0.0, -5.96e-08, 0.0])
_sp.order_v = 0
_sp.resolution_v = 0
_sp.use_endpoint_u = True
_sp = cu_vert_001.splines.new('POLY'); _sp.points.add(9)
_sp.points.foreach_set('co', [-0.45, 0.0, 2.0, 0.0, -0.45, 0.0, 1.403, 0.0, -0.4653, 0.0, 1.28, 0.0, -0.5071, 0.0, 1.148, 0.0, -0.5642, 0.0, 1.041, 0.0, -0.6983, 0.0, 0.8551, 0.0, -0.7542, 0.0, 0.751, 0.0, -0.795, 0.0, 0.6214, 0.0, -0.81, 0.0, 0.5013, 0.0, -0.81, 0.0, -5.96e-08, 0.0])
_sp.order_v = 0
_sp.resolution_v = 0
_sp.use_endpoint_u = True
cu_vert_001.bevel_depth = 0.035
cu_vert_001.fill_mode = 'FULL'
cu_vert_001.use_fill_caps = True
cu_circle = bpy.data.curves.new('Circle', 'CURVE')
cu_circle.dimensions = '3D'
_sp = cu_circle.splines.new('POLY'); _sp.points.add(9)
_sp.points.foreach_set('co', [0.0, 0.1084, 0.0, 0.0, 0.06373, 0.08771, 0.0, 0.0, 0.1031, 0.0335, 0.0, 0.0, 0.1031, -0.0335, 0.0, 0.0, 0.06373, -0.08771, 0.0, 0.0, 0.0, -0.1084, 0.0, 0.0, -0.06373, -0.08771, 0.0, 0.0, -0.1031, -0.0335, 0.0, 0.0, -0.1031, 0.0335, 0.0, 0.0, -0.06373, 0.08771, 0.0, 0.0])
_sp.points.foreach_set('radius', [0.1084, 0.1084, 0.1084, 0.1084, 0.1084, 0.1084, 0.1084, 0.1084, 0.1084, 0.1084])
_sp.order_v = 0
_sp.resolution_v = 0
_sp.use_cyclic_u = True
_sp.use_endpoint_u = True
cu_circle.materials.append(mat_metal)
cu_circle.bevel_depth = 0.05
cu_circle.fill_mode = 'FULL'
cu_circle.use_fill_caps = True
cu_circle_001 = bpy.data.curves.new('Circle.001', 'CURVE')
cu_circle_001.dimensions = '3D'
_sp = cu_circle_001.splines.new('POLY'); _sp.points.add(9)
_sp.points.foreach_set('co', [0.0, 0.08238, 0.0, 0.0, 0.04842, 0.06665, 0.0, 0.0, 0.07835, 0.02546, 0.0, 0.0, 0.07835, -0.02546, 0.0, 0.0, 0.04842, -0.06665, 0.0, 0.0, 0.0, -0.08238, 0.0, 0.0, -0.04842, -0.06665, 0.0, 0.0, -0.07835, -0.02546, 0.0, 0.0, -0.07835, 0.02546, 0.0, 0.0, -0.04842, 0.06665, 0.0, 0.0])
_sp.points.foreach_set('radius', [0.08238, 0.08238, 0.08238, 0.08238, 0.08238, 0.08238, 0.08238, 0.08238, 0.08238, 0.08238])
_sp.order_v = 0
_sp.resolution_v = 0
_sp.use_cyclic_u = True
_sp.use_endpoint_u = True
cu_circle_001.materials.append(mat_metal)
cu_circle_001.bevel_depth = 0.055
cu_circle_001.fill_mode = 'FULL'
cu_circle_001.use_fill_caps = True
cu_vert_002 = bpy.data.curves.new('Vert.002', 'CURVE')
cu_vert_002.dimensions = '3D'
_sp = cu_vert_002.splines.new('POLY'); _sp.points.add(9)
_sp.points.foreach_set('co', [0.07554, 0.0, 0.3357, 0.0, 0.07366, 0.0, 0.2355, 0.0, 0.07617, 0.0, 0.2149, 0.0, 0.08425, 0.0, 0.1927, 0.0, 0.09236, 0.0, 0.1748, 0.0, 0.1053, 0.0, 0.1435, 0.0, 0.1137, 0.0, 0.1261, 0.0, 0.1199, 0.0, 0.1043, 0.0, 0.1222, 0.0, 0.08415, 0.0, 0.1222, 0.0, -1.001e-08, 0.0])
_sp.points.foreach_set('radius', [0.1679, 0.1679, 0.1679, 0.1679, 0.1679, 0.1679, 0.1679, 0.1679, 0.1679, 0.1679])
_sp.order_v = 0
_sp.resolution_v = 0
_sp.use_endpoint_u = True
_sp = cu_vert_002.splines.new('POLY'); _sp.points.add(9)
_sp.points.foreach_set('co', [-0.07554, 0.0, 0.3357, 0.0, -0.07366, 0.0, 0.2355, 0.0, -0.07617, 0.0, 0.2149, 0.0, -0.08425, 0.0, 0.1927, 0.0, -0.09236, 0.0, 0.1748, 0.0, -0.1053, 0.0, 0.1435, 0.0, -0.1137, 0.0, 0.1261, 0.0, -0.1199, 0.0, 0.1043, 0.0, -0.1222, 0.0, 0.08415, 0.0, -0.1222, 0.0, -1.001e-08, 0.0])
_sp.points.foreach_set('radius', [0.1679, 0.1679, 0.1679, 0.1679, 0.1679, 0.1679, 0.1679, 0.1679, 0.1679, 0.1679])
_sp.order_v = 0
_sp.resolution_v = 0
_sp.use_endpoint_u = True
cu_vert_002.materials.append(mat_metal)
cu_vert_002.bevel_depth = 0.035
cu_vert_002.fill_mode = 'FULL'
cu_vert_002.use_fill_caps = True
cu_vert_003 = bpy.data.curves.new('Vert.003', 'CURVE')
cu_vert_003.dimensions = '3D'
_sp = cu_vert_003.splines.new('POLY'); _sp.points.add(10)
_sp.points.foreach_set('co', [0.1993, 0.0, 0.0, 0.0, 0.1496, 0.0, 0.3028, 0.0, 0.1391, 0.0, 0.3314, 0.0, 0.1199, 0.0, 0.3523, 0.0, 0.09696, 0.0, 0.36, 0.0, 0.0, 0.0, 0.36, 0.0, -0.09696, 0.0, 0.36, 0.0, -0.1199, 0.0, 0.3523, 0.0, -0.1391, 0.0, 0.3314, 0.0, -0.1496, 0.0, 0.3028, 0.0, -0.1993, 0.0, 0.0, 0.0])
_sp.order_v = 0
_sp.resolution_v = 0
_sp.use_endpoint_u = True
cu_vert_003.bevel_depth = 0.01
cu_vert_003.fill_mode = 'FULL'
cu_vert_003.use_fill_caps = True
cu_plane_001 = bpy.data.curves.new('Plane.001', 'CURVE')
cu_plane_001.dimensions = '3D'
_sp = cu_plane_001.splines.new('POLY'); _sp.points.add(19)
_sp.points.foreach_set('co', [-0.1111, -0.07421, 0.0, 0.0, -0.1095, -0.08089, 0.0, 0.0, -0.105, -0.08657, 0.0, 0.0, -0.09817, -0.09035, 0.0, 0.0, -0.09013, -0.09169, 0.0, 0.0, 0.09013, -0.09169, 0.0, 0.0, 0.09817, -0.09035, 0.0, 0.0, 0.105, -0.08657, 0.0, 0.0, 0.1095, -0.08089, 0.0, 0.0, 0.1111, -0.07421, 0.0, 0.0, 0.1111, 0.07421, 0.0, 0.0, 0.1095, 0.08089, 0.0, 0.0, 0.105, 0.08657, 0.0, 0.0, 0.09817, 0.09035, 0.0, 0.0, 0.09013, 0.09169, 0.0, 0.0, -0.09013, 0.09169, 0.0, 0.0, -0.09817, 0.09035, 0.0, 0.0, -0.105, 0.08657, 0.0, 0.0, -0.1095, 0.08089, 0.0, 0.0, -0.1111, 0.07421, 0.0, 0.0])
_sp.points.foreach_set('radius', [0.9484, 0.9484, 0.9484, 0.9484, 0.9484, 0.9484, 0.9484, 0.9484, 0.9484, 0.9484, 0.9484, 0.9484, 0.9484, 0.9484, 0.9484, 0.9484, 0.9484, 0.9484, 0.9484, 0.9484])
_sp.order_v = 0
_sp.resolution_v = 0
_sp.use_cyclic_u = True
_sp.use_endpoint_u = True
cu_plane_001.materials.append(mat_metal)
cu_plane_001.bevel_depth = 0.006
cu_plane_001.fill_mode = 'FULL'

# ---- objects
ob_leg_pair_001 = bpy.data.objects.new('Leg_Pair.001', cu_vert)
ob_vert_001 = bpy.data.objects.new('Vert.001', cu_vert_001)
ob_lower_base = bpy.data.objects.new('Lower_Base', cu_circle)
ob_sit_base = bpy.data.objects.new('Sit_Base', cu_circle_001)
ob_round_chair = bpy.data.objects.new('Round_Chair', me_circle_001)
ob_leg_pair = bpy.data.objects.new('Leg_Pair', cu_vert_002)
ob_vert = bpy.data.objects.new('Vert', cu_vert_003)
ob_legs = bpy.data.objects.new('Legs', me_vert_005)
ob_upper_handler_front = bpy.data.objects.new('Upper_Handler_Front', me_plane_001)
ob_upper_handler_back = bpy.data.objects.new('Upper_Handler_Back', me_plane_002)
ob_handler_left = bpy.data.objects.new('Handler_left', me_plane_003)
ob_handler_right = bpy.data.objects.new('Handler_right', me_plane_004)
ob_plane = bpy.data.objects.new('Plane', cu_plane_001)
ob_plane_001 = bpy.data.objects.new('Plane.001', me_mesh)

# ---- transforms, parenting, visibility, modifiers, constraints
ob_leg_pair_001.parent = ob_round_chair
ob_leg_pair_001.matrix_parent_inverse = Matrix(((0.973, 0.231, 0.0, 0.5838), (-0.231, 0.973, -0.0, -0.1386), (0.0, 0.0, 1.0, -0.3397), (-0.0, 0.0, -0.0, 1.0)))
ob_leg_pair_001.location = (-0.6, 0.0, -0.0002194)
_m = ob_leg_pair_001.modifiers.new('Subdivision', 'SUBSURF')
_m.levels = 3
ob_vert_001.location = (0.0, 0.0, 0.0)
ob_vert_001.rotation_euler = (0.0, -0.0, 1.571)
ob_vert_001.hide_select = True
_m = ob_vert_001.modifiers.new('Subdivision', 'SUBSURF')
_m.levels = 3
ob_lower_base.parent = ob_round_chair
ob_lower_base.matrix_parent_inverse = Matrix(((0.973, 0.231, 0.0, 0.5838), (-0.231, 0.973, -0.0, -0.1386), (0.0, 0.0, 1.0, -0.3397), (-0.0, 0.0, -0.0, 1.0)))
ob_lower_base.location = (-0.6, 0.0, 0.1348)
_m = ob_lower_base.modifiers.new('Subdivision', 'SUBSURF')
_m.levels = 3
ob_sit_base.parent = ob_round_chair
ob_sit_base.matrix_parent_inverse = Matrix(((0.973, 0.231, 0.0, 0.5838), (-0.231, 0.973, -0.0, -0.1386), (0.0, 0.0, 1.0, -0.3397), (-0.0, 0.0, -0.0, 1.0)))
ob_sit_base.location = (-0.6, 0.0, 0.3371)
_m = ob_sit_base.modifiers.new('Subdivision', 'SUBSURF')
_m.levels = 3
ob_round_chair.location = (-0.6, 0.0, 0.3397)
ob_round_chair.rotation_euler = (0.0, -0.0, 0.2331)
_m = ob_round_chair.modifiers.new('Subdivision', 'SUBSURF')
_m.levels = 3
ob_leg_pair.parent = ob_round_chair
ob_leg_pair.matrix_parent_inverse = Matrix(((0.973, 0.231, 0.0, 0.5838), (-0.231, 0.973, -0.0, -0.1386), (0.0, 0.0, 1.0, -0.3397), (-0.0, 0.0, -0.0, 1.0)))
ob_leg_pair.location = (-0.6, 0.0, -0.0002194)
ob_leg_pair.rotation_euler = (0.0, -0.0, 1.571)
_m = ob_leg_pair.modifiers.new('Subdivision', 'SUBSURF')
_m.levels = 3
ob_vert.location = (0.0, 0.0, 0.0)
ob_vert.hide_select = True
_m = ob_vert.modifiers.new('Subdivision', 'SUBSURF')
_m.levels = 3
ob_legs.location = (0.0, 0.0, 0.0)
ob_legs.rotation_euler = (0.0, -0.0, 1.571)
_m = ob_legs.modifiers.new('Subdivision', 'SUBSURF')
_m.levels = 3
_m = ob_legs.modifiers.new('Mirror', 'MIRROR')
_m.use_axis = (False, True, False)
ob_upper_handler_front.parent = ob_legs
ob_upper_handler_front.matrix_parent_inverse = Matrix(((-4.371e-08, 1.0, 0.0, -0.0), (-1.0, -4.371e-08, -0.0, 0.0), (0.0, -0.0, 1.0, -0.0), (-0.0, 0.0, -0.0, 1.0)))
ob_upper_handler_front.location = (2.91e-11, 7.451e-09, 1.49e-08)
ob_upper_handler_front.rotation_euler = (1.396, 2.187e-16, 1.835e-16)
_m = ob_upper_handler_front.modifiers.new('Mirror', 'MIRROR')
ob_upper_handler_back.parent = ob_legs
ob_upper_handler_back.matrix_parent_inverse = Matrix(((-4.371e-08, 1.0, 0.0, -0.0), (-1.0, -4.371e-08, -0.0, 0.0), (0.0, -0.0, 1.0, -0.0), (-0.0, 0.0, -0.0, 1.0)))
ob_upper_handler_back.location = (2.91e-11, 4.906e-05, 1.49e-08)
ob_upper_handler_back.rotation_euler = (1.396, 3.549e-15, 3.142)
_m = ob_upper_handler_back.modifiers.new('Mirror', 'MIRROR')
ob_handler_left.parent = ob_legs
ob_handler_left.matrix_parent_inverse = Matrix(((-4.371e-08, 1.0, 0.0, -0.0), (-1.0, -4.371e-08, -0.0, 0.0), (0.0, -0.0, 1.0, -0.0), (-0.0, 0.0, -0.0, 1.0)))
ob_handler_left.location = (-0.155, -0.0005453, 0.188)
ob_handler_left.rotation_euler = (-1.769e-08, 1.833, 1.769e-08)
_m = ob_handler_left.modifiers.new('Mirror', 'MIRROR')
_m.use_axis = (False, True, False)
ob_handler_right.parent = ob_legs
ob_handler_right.matrix_parent_inverse = Matrix(((-4.371e-08, 1.0, 0.0, -0.0), (-1.0, -4.371e-08, -0.0, 0.0), (0.0, -0.0, 1.0, -0.0), (-0.0, 0.0, -0.0, 1.0)))
ob_handler_right.location = (0.156, -0.0005453, 0.188)
ob_handler_right.rotation_euler = (3.142, 1.309, -1.51e-07)
_m = ob_handler_right.modifiers.new('Mirror', 'MIRROR')
_m.use_axis = (False, True, False)
ob_plane.parent = ob_legs
ob_plane.matrix_parent_inverse = Matrix(((-4.371e-08, 1.0, 0.0, -0.0), (-1.0, -4.371e-08, -0.0, 0.0), (0.0, -0.0, 1.0, -0.0), (-0.0, 0.0, -0.0, 1.0)))
ob_plane.location = (0.0002367, -0.0002604, 0.3201)
_m = ob_plane.modifiers.new('Subdivision', 'SUBSURF')
_m.levels = 3
ob_plane_001.parent = ob_legs
ob_plane_001.matrix_parent_inverse = Matrix(((-4.371e-08, 1.0, 0.0, -0.0), (-1.0, -4.371e-08, -0.0, 0.0), (0.0, -0.0, 1.0, -0.0), (-0.0, 0.0, -0.0, 1.0)))
ob_plane_001.location = (0.0002367, -0.0002604, 0.3255)
_m = ob_plane_001.modifiers.new('Subdivision', 'SUBSURF')
_m.levels = 3

# ---- collection membership
col_collection.objects.link(ob_leg_pair_001)
col_collection.objects.link(ob_vert_001)
col_collection.objects.link(ob_lower_base)
col_collection.objects.link(ob_sit_base)
col_collection.objects.link(ob_round_chair)
col_collection.objects.link(ob_leg_pair)
col_collection.objects.link(ob_vert)
col_collection.objects.link(ob_legs)
col_collection.objects.link(ob_upper_handler_front)
col_collection.objects.link(ob_upper_handler_back)
col_collection.objects.link(ob_handler_left)
col_collection.objects.link(ob_handler_right)
col_collection.objects.link(ob_plane)
col_collection.objects.link(ob_plane_001)

# ---- scene / render settings (as saved in the file)
scene.frame_start = 1; scene.frame_end = 250; scene.frame_set(1)
scene.render.engine = 'BLENDER_EEVEE_NEXT'
scene.cycles.sampling_pattern = 'TABULATED_SOBOL'
scene.cycles.use_light_tree = False
scene.view_settings.view_transform = 'Filmic'
bpy.context.view_layer.update()

# ---- added for rendering (the .blend has no active camera and no usable light): camera, sun
cam_auto = bpy.data.cameras.new('AutoCamera')
cam_auto.lens = 50.0
cam_auto.sensor_width = 36.0
cam_auto.clip_end = 1000.0
ob_auto_camera = bpy.data.objects.new('AutoCamera', cam_auto)
scene.collection.objects.link(ob_auto_camera)
ob_auto_camera.location = (5.46256, -6.55508, 5.37005)
ob_auto_camera.rotation_euler = (1.09748, -7.21219e-08, 0.694738)
scene.camera = ob_auto_camera
light_auto_sun = bpy.data.lights.new('AutoSun', 'SUN')
light_auto_sun.energy = 3.0
light_auto_sun.angle = 0.0523599
ob_auto_sun = bpy.data.objects.new('AutoSun', light_auto_sun)
scene.collection.objects.link(ob_auto_sun)
ob_auto_sun.rotation_euler = (0.872665, 0.174533, 0.523599)
bpy.context.view_layer.update()
